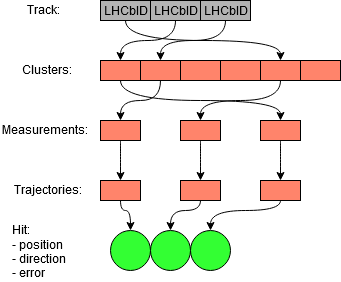

The diagram above was exported from draw.io. Its source (the exported page's mxGraphModel, read from the mxfile embedded in the PNG):
<mxGraphModel dx="1422" dy="791" grid="1" gridSize="10" guides="1" tooltips="1" connect="1" arrows="1" fold="1" page="1" pageScale="1" pageWidth="850" pageHeight="1100" background="#ffffff" math="0" shadow="0">
  <root>
    <mxCell id="0" />
    <mxCell id="1" parent="0" />
    <mxCell id="18" value="" style="edgeStyle=orthogonalEdgeStyle;rounded=0;html=1;jettySize=auto;orthogonalLoop=1;curved=1;exitX=0.5;exitY=1;" parent="1" source="9" target="17" edge="1">
      <mxGeometry relative="1" as="geometry">
        <mxPoint x="160" y="200" as="sourcePoint" />
      </mxGeometry>
    </mxCell>
    <mxCell id="8" value="" style="rounded=0;whiteSpace=wrap;html=1;fillColor=#FF846B;" parent="1" vertex="1">
      <mxGeometry x="110" y="160" width="40" height="20" as="geometry" />
    </mxCell>
    <mxCell id="36" style="edgeStyle=orthogonalEdgeStyle;rounded=0;html=1;exitX=0.5;exitY=1;entryX=0.5;entryY=0;jettySize=auto;orthogonalLoop=1;curved=1;" parent="1" source="19" target="26" edge="1">
      <mxGeometry relative="1" as="geometry" />
    </mxCell>
    <mxCell id="17" value="" style="rounded=0;whiteSpace=wrap;html=1;fillColor=#FF846B;" parent="1" vertex="1">
      <mxGeometry x="110" y="220" width="40" height="20" as="geometry" />
    </mxCell>
    <mxCell id="20" value="" style="edgeStyle=orthogonalEdgeStyle;rounded=0;html=1;jettySize=auto;orthogonalLoop=1;curved=1;exitX=0.5;exitY=1;entryX=0.5;entryY=0;" parent="1" source="8" target="21" edge="1">
      <mxGeometry relative="1" as="geometry" />
    </mxCell>
    <mxCell id="9" value="" style="rounded=0;whiteSpace=wrap;html=1;fillColor=#FF846B;" parent="1" vertex="1">
      <mxGeometry x="150" y="160" width="40" height="20" as="geometry" />
    </mxCell>
    <mxCell id="35" style="edgeStyle=orthogonalEdgeStyle;rounded=0;html=1;exitX=0.5;exitY=1;jettySize=auto;orthogonalLoop=1;curved=1;" parent="1" source="17" target="28" edge="1">
      <mxGeometry relative="1" as="geometry" />
    </mxCell>
    <mxCell id="19" value="" style="rounded=0;whiteSpace=wrap;html=1;fillColor=#FF846B;" parent="1" vertex="1">
      <mxGeometry x="190" y="220" width="40" height="20" as="geometry" />
    </mxCell>
    <mxCell id="40" style="edgeStyle=orthogonalEdgeStyle;curved=1;rounded=0;html=1;exitX=0.5;exitY=1;entryX=0.5;entryY=0;jettySize=auto;orthogonalLoop=1;" parent="1" source="28" target="39" edge="1">
      <mxGeometry relative="1" as="geometry">
        <Array as="points">
          <mxPoint x="130" y="310" />
          <mxPoint x="140" y="310" />
        </Array>
      </mxGeometry>
    </mxCell>
    <mxCell id="28" value="" style="rounded=0;whiteSpace=wrap;html=1;fillColor=#FF846B;" parent="1" vertex="1">
      <mxGeometry x="110" y="280" width="40" height="20" as="geometry" />
    </mxCell>
    <mxCell id="10" value="" style="rounded=0;whiteSpace=wrap;html=1;fillColor=#FF846B;" parent="1" vertex="1">
      <mxGeometry x="190" y="160" width="40" height="20" as="geometry" />
    </mxCell>
    <mxCell id="11" value="" style="rounded=0;whiteSpace=wrap;html=1;fillColor=#FF846B;" parent="1" vertex="1">
      <mxGeometry x="230" y="160" width="40" height="20" as="geometry" />
    </mxCell>
    <mxCell id="22" value="" style="edgeStyle=orthogonalEdgeStyle;rounded=0;html=1;jettySize=auto;orthogonalLoop=1;curved=1;entryX=0.5;entryY=0;exitX=0.5;exitY=1;" parent="1" source="12" target="19" edge="1">
      <mxGeometry relative="1" as="geometry" />
    </mxCell>
    <mxCell id="12" value="" style="rounded=0;whiteSpace=wrap;html=1;fillColor=#FF846B;" parent="1" vertex="1">
      <mxGeometry x="270" y="160" width="40" height="20" as="geometry" />
    </mxCell>
    <mxCell id="31" value="" style="edgeStyle=orthogonalEdgeStyle;rounded=0;html=1;jettySize=auto;orthogonalLoop=1;curved=1;exitX=0.5;exitY=1;" parent="1" source="21" target="30" edge="1">
      <mxGeometry relative="1" as="geometry" />
    </mxCell>
    <mxCell id="21" value="" style="rounded=0;whiteSpace=wrap;html=1;fillColor=#FF846B;" parent="1" vertex="1">
      <mxGeometry x="270" y="220" width="40" height="20" as="geometry" />
    </mxCell>
    <mxCell id="44" style="edgeStyle=orthogonalEdgeStyle;curved=1;rounded=0;html=1;exitX=0.5;exitY=1;entryX=0.5;entryY=0;jettySize=auto;orthogonalLoop=1;" parent="1" source="30" target="42" edge="1">
      <mxGeometry relative="1" as="geometry">
        <Array as="points">
          <mxPoint x="290" y="310" />
          <mxPoint x="220" y="310" />
        </Array>
      </mxGeometry>
    </mxCell>
    <mxCell id="30" value="" style="rounded=0;whiteSpace=wrap;html=1;fillColor=#FF846B;" parent="1" vertex="1">
      <mxGeometry x="270" y="280" width="40" height="20" as="geometry" />
    </mxCell>
    <mxCell id="13" value="" style="rounded=0;whiteSpace=wrap;html=1;fillColor=#FF846B;" parent="1" vertex="1">
      <mxGeometry x="310" y="160" width="40" height="20" as="geometry" />
    </mxCell>
    <mxCell id="16" value="Clusters:" style="text;html=1;resizable=0;points=[];autosize=1;align=left;verticalAlign=top;spacingTop=-4;" parent="1" vertex="1">
      <mxGeometry x="30" y="160" width="60" height="20" as="geometry" />
    </mxCell>
    <mxCell id="24" value="&lt;div&gt;Measurements:&lt;/div&gt;" style="text;html=1;resizable=0;points=[];autosize=1;align=left;verticalAlign=top;spacingTop=-4;" parent="1" vertex="1">
      <mxGeometry x="10" y="220" width="100" height="20" as="geometry" />
    </mxCell>
    <mxCell id="32" value="Trajectories:" style="text;html=1;resizable=0;points=[];autosize=1;align=left;verticalAlign=top;spacingTop=-4;" parent="1" vertex="1">
      <mxGeometry x="22" y="280" width="80" height="20" as="geometry" />
    </mxCell>
    <mxCell id="43" style="edgeStyle=orthogonalEdgeStyle;curved=1;rounded=0;html=1;exitX=0.5;exitY=1;entryX=0.5;entryY=0;jettySize=auto;orthogonalLoop=1;" parent="1" source="26" target="41" edge="1">
      <mxGeometry relative="1" as="geometry">
        <Array as="points">
          <mxPoint x="210" y="310" />
          <mxPoint x="180" y="310" />
        </Array>
      </mxGeometry>
    </mxCell>
    <mxCell id="26" value="" style="rounded=0;whiteSpace=wrap;html=1;fillColor=#FF846B;" parent="1" vertex="1">
      <mxGeometry x="190" y="280" width="40" height="20" as="geometry" />
    </mxCell>
    <mxCell id="39" value="" style="ellipse;whiteSpace=wrap;html=1;aspect=fixed;fillColor=#33FF33;" parent="1" vertex="1">
      <mxGeometry x="120" y="330" width="40" height="40" as="geometry" />
    </mxCell>
    <mxCell id="41" value="" style="ellipse;whiteSpace=wrap;html=1;aspect=fixed;fillColor=#33FF33;" parent="1" vertex="1">
      <mxGeometry x="160" y="330" width="40" height="40" as="geometry" />
    </mxCell>
    <mxCell id="42" value="" style="ellipse;whiteSpace=wrap;html=1;aspect=fixed;fillColor=#33FF33;" parent="1" vertex="1">
      <mxGeometry x="200" y="330" width="40" height="40" as="geometry" />
    </mxCell>
    <mxCell id="45" value="&lt;div&gt;Hit: &lt;br&gt;&lt;/div&gt;&lt;div&gt;- position&lt;br&gt;- direction&lt;br&gt; - error&lt;/div&gt;" style="text;html=1;resizable=0;points=[];autosize=1;align=left;verticalAlign=top;spacingTop=-4;" parent="1" vertex="1">
      <mxGeometry x="20" y="320" width="70" height="60" as="geometry" />
    </mxCell>
    <mxCell id="54" style="edgeStyle=orthogonalEdgeStyle;curved=1;rounded=0;html=1;exitX=0.5;exitY=1;entryX=0.5;entryY=0;jettySize=auto;orthogonalLoop=1;" parent="1" source="46" target="9" edge="1">
      <mxGeometry relative="1" as="geometry" />
    </mxCell>
    <mxCell id="46" value="LHCbID" style="rounded=0;whiteSpace=wrap;html=1;fillColor=#B3B3B3;" parent="1" vertex="1">
      <mxGeometry x="210" y="100" width="50" height="20" as="geometry" />
    </mxCell>
    <mxCell id="52" style="edgeStyle=orthogonalEdgeStyle;curved=1;rounded=0;html=1;exitX=0.5;exitY=1;entryX=0.5;entryY=0;jettySize=auto;orthogonalLoop=1;" parent="1" source="47" target="12" edge="1">
      <mxGeometry relative="1" as="geometry" />
    </mxCell>
    <mxCell id="47" value="LHCbID" style="rounded=0;whiteSpace=wrap;html=1;fillColor=#B3B3B3;" parent="1" vertex="1">
      <mxGeometry x="110" y="100" width="50" height="20" as="geometry" />
    </mxCell>
    <mxCell id="53" style="edgeStyle=orthogonalEdgeStyle;curved=1;rounded=0;html=1;exitX=0.5;exitY=1;entryX=0.5;entryY=0;jettySize=auto;orthogonalLoop=1;" parent="1" source="48" target="8" edge="1">
      <mxGeometry relative="1" as="geometry" />
    </mxCell>
    <mxCell id="48" value="LHCbID" style="rounded=0;whiteSpace=wrap;html=1;fillColor=#B3B3B3;" parent="1" vertex="1">
      <mxGeometry x="160" y="100" width="50" height="20" as="geometry" />
    </mxCell>
    <mxCell id="55" value="Track:" style="text;html=1;resizable=0;points=[];autosize=1;align=left;verticalAlign=top;spacingTop=-4;" parent="1" vertex="1">
      <mxGeometry x="35" y="100" width="50" height="20" as="geometry" />
    </mxCell>
  </root>
</mxGraphModel>